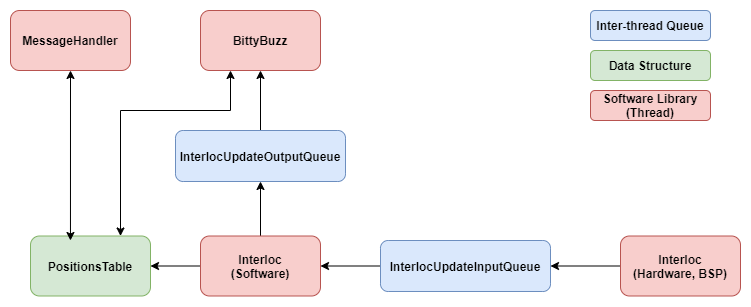

The diagram above was exported from draw.io. Its source (the exported page's mxGraphModel, read from the mxfile embedded in the PNG):
<mxGraphModel dx="1822" dy="728" grid="1" gridSize="10" guides="1" tooltips="1" connect="1" arrows="1" fold="1" page="0" pageScale="1" pageWidth="850" pageHeight="1100" math="0" shadow="0">
  <root>
    <mxCell id="0" />
    <mxCell id="1" parent="0" />
    <mxCell id="KbRzxu13qhxeq7p40JLH-6" style="edgeStyle=orthogonalEdgeStyle;rounded=0;orthogonalLoop=1;jettySize=auto;html=1;exitX=0;exitY=0.5;exitDx=0;exitDy=0;entryX=1;entryY=0.5;entryDx=0;entryDy=0;" parent="1" source="KbRzxu13qhxeq7p40JLH-1" target="KbRzxu13qhxeq7p40JLH-5" edge="1">
      <mxGeometry relative="1" as="geometry" />
    </mxCell>
    <mxCell id="KbRzxu13qhxeq7p40JLH-1" value="InterlocUpdateInputQueue" style="rounded=1;whiteSpace=wrap;html=1;fontStyle=1;fillColor=#dae8fc;strokeColor=#6c8ebf;" parent="1" vertex="1">
      <mxGeometry x="60" y="230" width="170" height="51" as="geometry" />
    </mxCell>
    <mxCell id="KbRzxu13qhxeq7p40JLH-4" style="edgeStyle=orthogonalEdgeStyle;rounded=0;orthogonalLoop=1;jettySize=auto;html=1;exitX=0.5;exitY=0;exitDx=0;exitDy=0;" parent="1" source="KbRzxu13qhxeq7p40JLH-2" target="KbRzxu13qhxeq7p40JLH-3" edge="1">
      <mxGeometry relative="1" as="geometry" />
    </mxCell>
    <mxCell id="KbRzxu13qhxeq7p40JLH-2" value="InterlocUpdateOutputQueue" style="rounded=1;whiteSpace=wrap;html=1;fontStyle=1;fillColor=#dae8fc;strokeColor=#6c8ebf;" parent="1" vertex="1">
      <mxGeometry x="-145" y="120" width="170" height="51" as="geometry" />
    </mxCell>
    <mxCell id="KbRzxu13qhxeq7p40JLH-13" style="edgeStyle=orthogonalEdgeStyle;rounded=0;orthogonalLoop=1;jettySize=auto;html=1;exitX=0.25;exitY=1;exitDx=0;exitDy=0;entryX=0.75;entryY=0;entryDx=0;entryDy=0;startArrow=classic;startFill=1;" parent="1" source="KbRzxu13qhxeq7p40JLH-3" target="KbRzxu13qhxeq7p40JLH-10" edge="1">
      <mxGeometry relative="1" as="geometry">
        <Array as="points">
          <mxPoint x="-90" y="100" />
          <mxPoint x="-200" y="100" />
        </Array>
      </mxGeometry>
    </mxCell>
    <mxCell id="KbRzxu13qhxeq7p40JLH-3" value="BittyBuzz" style="rounded=1;whiteSpace=wrap;html=1;fontStyle=1;fillColor=#f8cecc;strokeColor=#b85450;" parent="1" vertex="1">
      <mxGeometry x="-120" width="120" height="60" as="geometry" />
    </mxCell>
    <mxCell id="KbRzxu13qhxeq7p40JLH-7" style="edgeStyle=orthogonalEdgeStyle;rounded=0;orthogonalLoop=1;jettySize=auto;html=1;exitX=0.5;exitY=0;exitDx=0;exitDy=0;" parent="1" source="KbRzxu13qhxeq7p40JLH-5" target="KbRzxu13qhxeq7p40JLH-2" edge="1">
      <mxGeometry relative="1" as="geometry" />
    </mxCell>
    <mxCell id="KbRzxu13qhxeq7p40JLH-11" style="edgeStyle=orthogonalEdgeStyle;rounded=0;orthogonalLoop=1;jettySize=auto;html=1;exitX=0;exitY=0.5;exitDx=0;exitDy=0;entryX=1;entryY=0.5;entryDx=0;entryDy=0;" parent="1" source="KbRzxu13qhxeq7p40JLH-5" target="KbRzxu13qhxeq7p40JLH-10" edge="1">
      <mxGeometry relative="1" as="geometry" />
    </mxCell>
    <mxCell id="KbRzxu13qhxeq7p40JLH-5" value="Interloc&lt;br&gt;(Software)" style="rounded=1;whiteSpace=wrap;html=1;fontStyle=1;fillColor=#f8cecc;strokeColor=#b85450;" parent="1" vertex="1">
      <mxGeometry x="-120" y="225.5" width="120" height="60" as="geometry" />
    </mxCell>
    <mxCell id="KbRzxu13qhxeq7p40JLH-9" style="edgeStyle=orthogonalEdgeStyle;rounded=0;orthogonalLoop=1;jettySize=auto;html=1;exitX=0;exitY=0.5;exitDx=0;exitDy=0;entryX=1;entryY=0.5;entryDx=0;entryDy=0;" parent="1" source="KbRzxu13qhxeq7p40JLH-8" target="KbRzxu13qhxeq7p40JLH-1" edge="1">
      <mxGeometry relative="1" as="geometry" />
    </mxCell>
    <mxCell id="KbRzxu13qhxeq7p40JLH-8" value="Interloc&lt;br&gt;(Hardware, BSP)" style="rounded=1;whiteSpace=wrap;html=1;fontStyle=1;fillColor=#f8cecc;strokeColor=#b85450;" parent="1" vertex="1">
      <mxGeometry x="300" y="225.5" width="120" height="60" as="geometry" />
    </mxCell>
    <mxCell id="KbRzxu13qhxeq7p40JLH-10" value="PositionsTable" style="rounded=1;whiteSpace=wrap;html=1;fillColor=#d5e8d4;strokeColor=#82b366;fontStyle=1" parent="1" vertex="1">
      <mxGeometry x="-290" y="225.5" width="120" height="60" as="geometry" />
    </mxCell>
    <mxCell id="KbRzxu13qhxeq7p40JLH-15" style="edgeStyle=orthogonalEdgeStyle;rounded=0;orthogonalLoop=1;jettySize=auto;html=1;exitX=0.5;exitY=1;exitDx=0;exitDy=0;entryX=0.333;entryY=0.075;entryDx=0;entryDy=0;entryPerimeter=0;startArrow=classic;startFill=1;" parent="1" source="KbRzxu13qhxeq7p40JLH-14" target="KbRzxu13qhxeq7p40JLH-10" edge="1">
      <mxGeometry relative="1" as="geometry" />
    </mxCell>
    <mxCell id="KbRzxu13qhxeq7p40JLH-14" value="MessageHandler" style="rounded=1;whiteSpace=wrap;html=1;fontStyle=1;fillColor=#f8cecc;strokeColor=#b85450;" parent="1" vertex="1">
      <mxGeometry x="-310" width="120" height="60" as="geometry" />
    </mxCell>
    <mxCell id="KbRzxu13qhxeq7p40JLH-17" value="Inter-thread Queue" style="rounded=1;whiteSpace=wrap;html=1;fontStyle=1;fillColor=#dae8fc;strokeColor=#6c8ebf;" parent="1" vertex="1">
      <mxGeometry x="270" width="120" height="30" as="geometry" />
    </mxCell>
    <mxCell id="KbRzxu13qhxeq7p40JLH-18" value="Data Structure" style="rounded=1;whiteSpace=wrap;html=1;fontStyle=1;fillColor=#d5e8d4;strokeColor=#82b366;" parent="1" vertex="1">
      <mxGeometry x="270" y="40" width="120" height="30" as="geometry" />
    </mxCell>
    <mxCell id="KbRzxu13qhxeq7p40JLH-19" value="Software Library&lt;br&gt;(Thread)" style="rounded=1;whiteSpace=wrap;html=1;fontStyle=1;fillColor=#f8cecc;strokeColor=#b85450;" parent="1" vertex="1">
      <mxGeometry x="270" y="80" width="120" height="30" as="geometry" />
    </mxCell>
  </root>
</mxGraphModel>